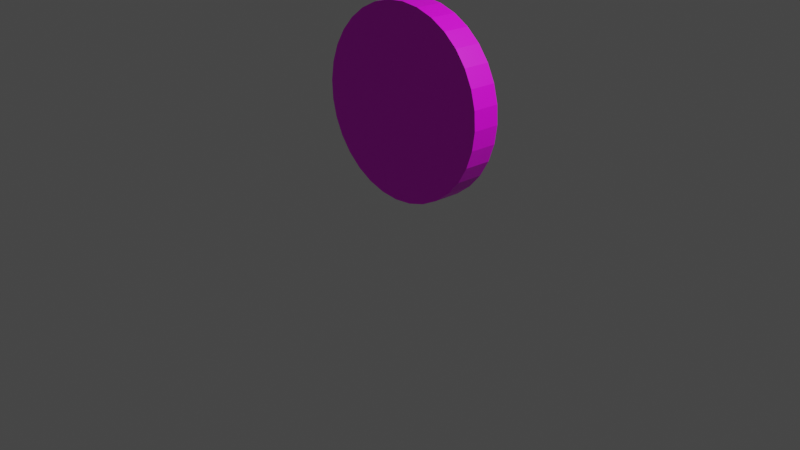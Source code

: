 # Source: Circle.blend  (saved by Blender 2.93.21; exported with 4.5.12 LTS)
import bpy
from mathutils import Matrix  # noqa: F401  (used for matrix-valued properties, if any)

bpy.ops.wm.read_factory_settings(use_empty=True)
scene = bpy.context.scene
scene.name = 'Scene'

# ---- collections
col_collection = bpy.data.collections.new('Collection'); scene.collection.children.link(col_collection)

# ---- images (referenced by path relative to the original .blend; pixels are not part of the script)
import os
ASSET_DIR = os.environ.get("B2B_ASSET_DIR", "")  # directory of the original .blend (textures are referenced by path, not embedded)
HERE = os.path.dirname(os.path.abspath(__file__))  # packed textures are extracted next to this script under _unpacked/

def load_image(name, relpath, width, height, colorspace="sRGB"):
    """Load a texture the original file referenced (path relative to the .blend, or extracted next to this script)."""
    p = next((c for c in (os.path.join(HERE, relpath), os.path.join(ASSET_DIR, relpath)) if relpath and os.path.exists(c)), "")
    if p:
        img = bpy.data.images.load(p, check_existing=True)
        img.name = name
    else:  # same state as the original file: an image datablock whose file is absent (Cycles renders it pink)
        img = bpy.data.images.new(name, width, height)
        img.source = "FILE"
        img.filepath = "//" + (relpath or name)
    img.colorspace_settings.name = colorspace
    return img
img_circle_png = load_image('circle.png', 'circle.png', 1024, 1024, 'sRGB')

# ---- materials (node trees are filled in below, after node groups)
mat_material_001 = bpy.data.materials.new('Material.001')
mat_material_001.use_transparent_shadow = False

# ---- material node trees
mat_material_001.use_nodes = True; mat_material_001.node_tree.nodes.clear()
_N = mat_material_001.node_tree.nodes; _L = mat_material_001.node_tree.links
n0 = _N.new('ShaderNodeOutputMaterial'); n0.name = 'Material Output'; n0.location = (667, 290)
n1 = _N.new('ShaderNodeBsdfPrincipled'); n1.name = 'Principled BSDF'; n1.location = (234, 294)
n1.distribution = 'GGX'
n1.subsurface_method = 'BURLEY'
n1.inputs[3].default_value = 1.45
n1.inputs[27].default_value = (0.0, 0.0, 0.0, 1.0)
n1.inputs[28].default_value = 1.0
n2 = _N.new('ShaderNodeTexImage'); n2.name = 'Image Texture.001'; n2.location = (-115, 281)
n2.image = img_circle_png
_L.new(n1.outputs[0], n0.inputs[0])
_L.new(n2.outputs[0], n1.inputs[0])
n0.is_active_output = True

# ---- world
world_world = bpy.data.worlds.new('World'); scene.world = world_world
world_world.use_nodes = True; world_world.node_tree.nodes.clear()
_N = world_world.node_tree.nodes; _L = world_world.node_tree.links
n0 = _N.new('ShaderNodeOutputWorld'); n0.name = 'World Output'; n0.location = (300, 300)
n1 = _N.new('ShaderNodeBackground'); n1.name = 'Background'; n1.location = (10, 300)
n1.inputs[0].default_value = (0.05088, 0.05088, 0.05088, 1.0)
_L.new(n1.outputs[0], n0.inputs[0])
n0.is_active_output = True
world_world.color = (0.05088, 0.05088, 0.05088)
world_world.use_sun_shadow = False
world_world.sun_shadow_jitter_overblur = 0.0

# ---- cameras
cam_camera = bpy.data.cameras.new('Camera')
cam_camera.clip_end = 100.0
cam_camera.ortho_scale = 7.314

# ---- lights
light_light = bpy.data.lights.new('Light', 'POINT')
light_light.transmission_factor = 0.0
light_light.energy = 1000.0
light_light.shadow_soft_size = 0.1
light_light.shadow_maximum_resolution = 0.006
light_light.use_absolute_resolution = True

# ---- meshes
me_circle_006 = bpy.data.meshes.new('Circle.006')
me_circle_006.from_pydata([(0.0, 1.0, 0.0), (-0.1951, 0.9808, 0.0), (-0.3827, 0.9239, 0.0), (-0.5556, 0.8315, 0.0), (-0.7071, 0.7071, 0.0), (-0.8315, 0.5556, 0.0), (-0.9239, 0.3827, 0.0), (-0.9808, 0.1951, 0.0), (-1.0, -4.371e-08, 0.0), (-0.9808, -0.1951, 0.0), (-0.9239, -0.3827, 0.0), (-0.8315, -0.5556, 0.0), (-0.7071, -0.7071, 0.0), (-0.5556, -0.8315, 0.0), (-0.3827, -0.9239, 0.0), (-0.1951, -0.9808, 0.0), (8.742e-08, -1.0, 0.0), (0.1951, -0.9808, 0.0), (0.3827, -0.9239, 0.0), (0.5556, -0.8315, 0.0), (0.7071, -0.7071, 0.0), (0.8315, -0.5556, 0.0), (0.9239, -0.3827, 0.0), (0.9808, -0.1951, 0.0), (1.0, 1.192e-08, 0.0), (0.9808, 0.1951, 0.0), (0.9239, 0.3827, 0.0), (0.8315, 0.5556, 0.0), (0.7071, 0.7071, 0.0), (0.5556, 0.8315, 0.0), (0.3827, 0.9239, 0.0), (0.1951, 0.9808, 0.0), (-0.1951, 0.9808, -0.3027), (0.0, 1.0, -0.3027), (-0.3827, 0.9239, -0.3027), (-0.5556, 0.8315, -0.3027), (-0.7071, 0.7071, -0.3027), (-0.8315, 0.5556, -0.3027), (-0.9239, 0.3827, -0.3027), (-0.9808, 0.1951, -0.3027), (-1.0, -4.278e-08, -0.3027), (-0.9808, -0.1951, -0.3027), (-0.9239, -0.3827, -0.3027), (-0.8315, -0.5556, -0.3027), (-0.7071, -0.7071, -0.3027), (-0.5556, -0.8315, -0.3027), (-0.3827, -0.9239, -0.3027), (-0.1951, -0.9808, -0.3027), (8.742e-08, -1.0, -0.3027), (0.1951, -0.9808, -0.3027), (0.3827, -0.9239, -0.3027), (0.5556, -0.8315, -0.3027), (0.7071, -0.7071, -0.3027), (0.8315, -0.5556, -0.3027), (0.9239, -0.3827, -0.3027), (0.9808, -0.1951, -0.3027), (1.0, 1.286e-08, -0.3027), (0.9808, 0.1951, -0.3027), (0.9239, 0.3827, -0.3027), (0.8315, 0.5556, -0.3027), (0.7071, 0.7071, -0.3027), (0.5556, 0.8315, -0.3027), (0.3827, 0.9239, -0.3027), (0.1951, 0.9808, -0.3027)], [], [(0, 31, 30, 29, 28, 27, 26, 25, 24, 23, 22, 21, 20, 19, 18, 17, 16, 15, 14, 13, 12, 11, 10, 9, 8, 7, 6, 5, 4, 3, 2, 1), (33, 32, 34, 35, 36, 37, 38, 39, 40, 41, 42, 43, 44, 45, 46, 47, 48, 49, 50, 51, 52, 53, 54, 55, 56, 57, 58, 59, 60, 61, 62, 63), (3, 4, 36, 35), (30, 31, 63, 62), (17, 18, 50, 49), (4, 5, 37, 36), (31, 0, 33, 63), (18, 19, 51, 50), (5, 6, 38, 37), (19, 20, 52, 51), (6, 7, 39, 38), (20, 21, 53, 52), (7, 8, 40, 39), (21, 22, 54, 53), (8, 9, 41, 40), (22, 23, 55, 54), (9, 10, 42, 41), (23, 24, 56, 55), (10, 11, 43, 42), (24, 25, 57, 56), (11, 12, 44, 43), (25, 26, 58, 57), (12, 13, 45, 44), (26, 27, 59, 58), (13, 14, 46, 45), (0, 1, 32, 33), (27, 28, 60, 59), (14, 15, 47, 46), (1, 2, 34, 32), (28, 29, 61, 60), (15, 16, 48, 47), (2, 3, 35, 34), (29, 30, 62, 61), (16, 17, 49, 48)])
_uv = me_circle_006.uv_layers.new(name='UVMap')
_uv.uv.foreach_set('vector', [0.4522, 0.009183, 0.5495, 0.009183, 0.6448, 0.02785, 0.7347, 0.06447, 0.8155, 0.1176, 0.8842, 0.1853, 0.9383, 0.2649, 0.9755, 0.3533, 0.9944, 0.4472, 0.9944, 0.5428, 0.9755, 0.6367, 0.9383, 0.7251, 0.8842, 0.8047, 0.8155, 0.8724, 0.7347, 0.9255, 0.6448, 0.9621, 0.5495, 0.9808, 0.4522, 0.9808, 0.3569, 0.9621, 0.2671, 0.9255, 0.1862, 0.8724, 0.1175, 0.8047, 0.06346, 0.7251, 0.02625, 0.6367, 0.007287, 0.5428, 0.007287, 0.4472, 0.02625, 0.3533, 0.06346, 0.2649, 0.1175, 0.1853, 0.1862, 0.1176, 0.2671, 0.06447, 0.3569, 0.02785, 0.5009, 0.9809, 0.4045, 0.9716, 0.3119, 0.9439, 0.2266, 0.899, 0.1518, 0.8386, 0.09039, 0.765, 0.04477, 0.681, 0.01667, 0.5898, 0.007188, 0.495, 0.01667, 0.4002, 0.04477, 0.309, 0.09039, 0.225, 0.1518, 0.1514, 0.2266, 0.09098, 0.3119, 0.04607, 0.4045, 0.01842, 0.5009, 0.009085, 0.5972, 0.01842, 0.6898, 0.04607, 0.7751, 0.09098, 0.8499, 0.1514, 0.9113, 0.225, 0.957, 0.309, 0.985, 0.4002, 0.9945, 0.495, 0.985, 0.5898, 0.957, 0.681, 0.9113, 0.765, 0.8499, 0.8386, 0.7751, 0.899, 0.6898, 0.9439, 0.5972, 0.9716, 0.2266, 0.899, 0.1518, 0.8386, 0.1518, 0.8386, 0.2266, 0.899, 0.6898, 0.9439, 0.5972, 0.9716, 0.5972, 0.9716, 0.6898, 0.9439, 0.5972, 0.01842, 0.6898, 0.04607, 0.6898, 0.04607, 0.5972, 0.01842, 0.1518, 0.8386, 0.09039, 0.765, 0.09039, 0.765, 0.1518, 0.8386, 0.5972, 0.9716, 0.5009, 0.9809, 0.5009, 0.9809, 0.5972, 0.9716, 0.6898, 0.04607, 0.7751, 0.09098, 0.7751, 0.09098, 0.6898, 0.04607, 0.09039, 0.765, 0.04477, 0.681, 0.04477, 0.681, 0.09039, 0.765, 0.7751, 0.09098, 0.8499, 0.1514, 0.8499, 0.1514, 0.7751, 0.09098, 0.04477, 0.681, 0.01667, 0.5898, 0.01667, 0.5898, 0.04477, 0.681, 0.8499, 0.1514, 0.9113, 0.225, 0.9113, 0.225, 0.8499, 0.1514, 0.01667, 0.5898, 0.007188, 0.495, 0.007188, 0.495, 0.01667, 0.5898, 0.9113, 0.225, 0.957, 0.309, 0.957, 0.309, 0.9113, 0.225, 0.007188, 0.495, 0.01667, 0.4002, 0.01667, 0.4002, 0.007188, 0.495, 0.957, 0.309, 0.985, 0.4002, 0.985, 0.4002, 0.957, 0.309, 0.01667, 0.4002, 0.04477, 0.309, 0.04477, 0.309, 0.01667, 0.4002, 0.985, 0.4002, 0.9945, 0.495, 0.9945, 0.495, 0.985, 0.4002, 0.04477, 0.309, 0.09039, 0.225, 0.09039, 0.225, 0.04477, 0.309, 0.9945, 0.495, 0.985, 0.5898, 0.985, 0.5898, 0.9945, 0.495, 0.09039, 0.225, 0.1518, 0.1514, 0.1518, 0.1514, 0.09039, 0.225, 0.985, 0.5898, 0.957, 0.681, 0.957, 0.681, 0.985, 0.5898, 0.1518, 0.1514, 0.2266, 0.09098, 0.2266, 0.09098, 0.1518, 0.1514, 0.957, 0.681, 0.9113, 0.765, 0.9113, 0.765, 0.957, 0.681, 0.2266, 0.09098, 0.3119, 0.04607, 0.3119, 0.04607, 0.2266, 0.09098, 0.5009, 0.9809, 0.4045, 0.9716, 0.4045, 0.9716, 0.5009, 0.9809, 0.9113, 0.765, 0.8499, 0.8386, 0.8499, 0.8386, 0.9113, 0.765, 0.3119, 0.04607, 0.4045, 0.01842, 0.4045, 0.01842, 0.3119, 0.04607, 0.4045, 0.9716, 0.3119, 0.9439, 0.3119, 0.9439, 0.4045, 0.9716, 0.8499, 0.8386, 0.7751, 0.899, 0.7751, 0.899, 0.8499, 0.8386, 0.4045, 0.01842, 0.5009, 0.009085, 0.5009, 0.009085, 0.4045, 0.01842, 0.3119, 0.9439, 0.2266, 0.899, 0.2266, 0.899, 0.3119, 0.9439, 0.7751, 0.899, 0.6898, 0.9439, 0.6898, 0.9439, 0.7751, 0.899, 0.5009, 0.009085, 0.5972, 0.01842, 0.5972, 0.01842, 0.5009, 0.009085])
me_circle_006.materials.append(mat_material_001)
me_circle_006.use_remesh_fix_poles = True
me_circle_006.use_remesh_preserve_attributes = False
me_circle_006.update()

# ---- objects
ob_light = bpy.data.objects.new('Light', light_light)
ob_camera = bpy.data.objects.new('Camera', cam_camera)
ob_circle = bpy.data.objects.new('Circle', me_circle_006)

# ---- transforms, parenting, visibility, modifiers, constraints
ob_light.location = (4.076, 1.005, 5.904)
ob_light.rotation_euler = (0.6503, 0.05522, 1.866)
ob_light.lock_rotations_4d = False
ob_light.empty_display_type = 'ARROWS'
ob_light.color = (0.0, 0.0, 0.0, 0.0)
ob_light.lineart.crease_threshold = 0.0
ob_camera.location = (7.359, -6.926, 4.958)
ob_camera.rotation_euler = (1.109, 0.0, 0.8149)
ob_camera.lock_rotations_4d = False
ob_camera.empty_display_type = 'ARROWS'
ob_camera.color = (0.0, 0.0, 0.0, 0.0)
ob_camera.display_type = 'WIRE'
ob_camera.lineart.crease_threshold = 0.0
ob_circle.location = (0.0, 0.0, 1.23)
ob_circle.rotation_euler = (1.526, -0.0, 0.0)

# ---- collection membership
col_collection.objects.link(ob_light)
col_collection.objects.link(ob_camera)
col_collection.objects.link(ob_circle)

# ---- scene / render settings (as saved in the file)
scene.camera = ob_camera
scene.frame_start = 1; scene.frame_end = 250; scene.frame_set(45)
scene.render.engine = 'BLENDER_EEVEE_NEXT'
scene.cycles.use_denoising = False
scene.cycles.samples = 128
scene.cycles.sampling_pattern = 'TABULATED_SOBOL'
scene.cycles.use_adaptive_sampling = False
scene.cycles.use_light_tree = False
scene.view_settings.view_transform = 'Filmic'
bpy.context.view_layer.update()
